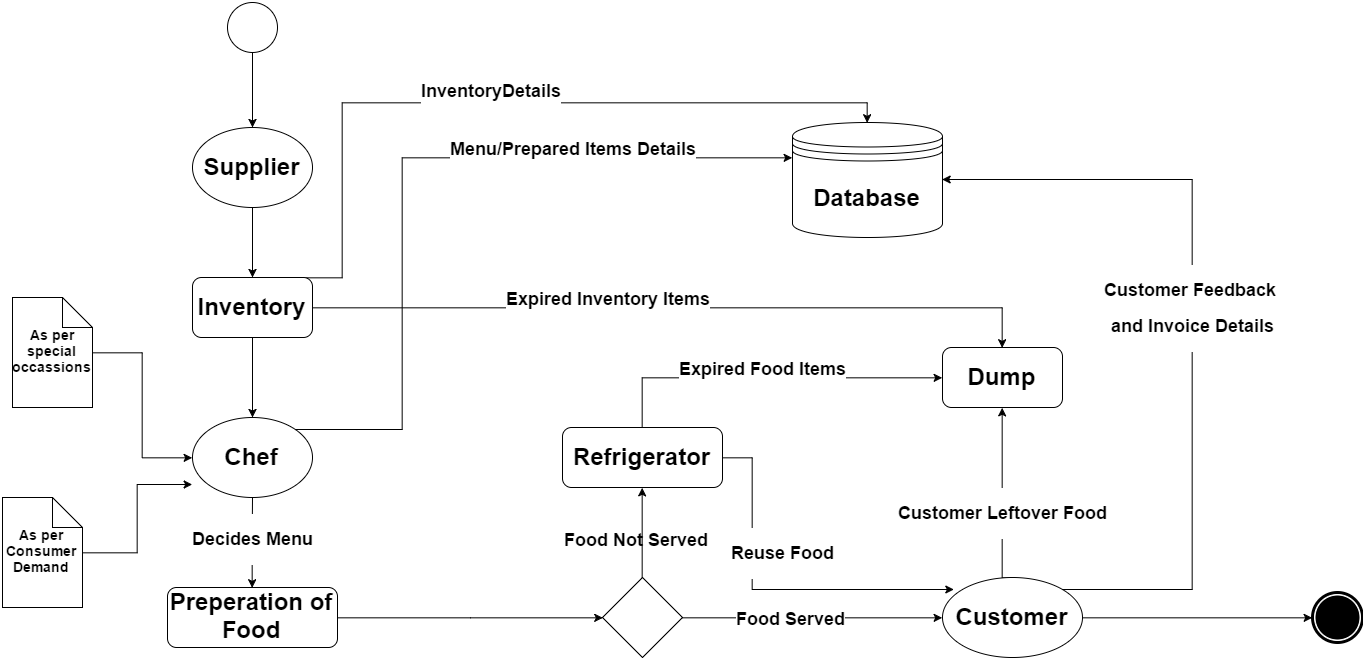

The diagram above was exported from draw.io. Its source (the exported page's mxGraphModel, read from the mxfile embedded in the PNG):
<mxGraphModel dx="2587" dy="853" grid="1" gridSize="10" guides="1" tooltips="1" connect="1" arrows="1" fold="1" page="1" pageScale="1" pageWidth="850" pageHeight="1100" background="#ffffff" math="0" shadow="0">
  <root>
    <mxCell id="0" />
    <mxCell id="1" parent="0" />
    <mxCell id="2" value="&lt;h1&gt;Database&lt;/h1&gt;" style="shape=datastore;whiteSpace=wrap;html=1;fillColor=#ffffff;strokeColor=#000000;" parent="1" vertex="1">
      <mxGeometry x="-30" y="195" width="150" height="115" as="geometry" />
    </mxCell>
    <mxCell id="24" value="" style="edgeStyle=orthogonalEdgeStyle;rounded=0;html=1;jettySize=auto;orthogonalLoop=1;" edge="1" parent="1" source="5" target="9">
      <mxGeometry relative="1" as="geometry" />
    </mxCell>
    <mxCell id="5" value="&lt;h1&gt;&lt;b&gt;Supplier&lt;/b&gt;&lt;/h1&gt;" style="ellipse;whiteSpace=wrap;html=1;" parent="1" vertex="1">
      <mxGeometry x="-630" y="200" width="120" height="80" as="geometry" />
    </mxCell>
    <mxCell id="25" value="" style="edgeStyle=orthogonalEdgeStyle;rounded=0;html=1;jettySize=auto;orthogonalLoop=1;" edge="1" parent="1" source="9" target="10">
      <mxGeometry relative="1" as="geometry" />
    </mxCell>
    <mxCell id="50" style="edgeStyle=orthogonalEdgeStyle;rounded=0;html=1;exitX=0.75;exitY=0;entryX=0.5;entryY=0;jettySize=auto;orthogonalLoop=1;" edge="1" parent="1" source="9" target="2">
      <mxGeometry relative="1" as="geometry">
        <Array as="points">
          <mxPoint x="-480" y="350" />
          <mxPoint x="-480" y="175" />
          <mxPoint x="45" y="175" />
        </Array>
      </mxGeometry>
    </mxCell>
    <mxCell id="54" value="&lt;h2&gt;InventoryDetails&lt;/h2&gt;" style="text;html=1;resizable=0;points=[];align=center;verticalAlign=middle;labelBackgroundColor=#ffffff;" vertex="1" connectable="0" parent="50">
      <mxGeometry x="-0.0179" y="13" relative="1" as="geometry">
        <mxPoint as="offset" />
      </mxGeometry>
    </mxCell>
    <mxCell id="52" style="edgeStyle=orthogonalEdgeStyle;rounded=0;html=1;exitX=1;exitY=0.5;entryX=0.5;entryY=0;jettySize=auto;orthogonalLoop=1;" edge="1" parent="1" source="9" target="17">
      <mxGeometry relative="1" as="geometry" />
    </mxCell>
    <mxCell id="53" value="&lt;h2&gt;Expired Inventory Items&lt;/h2&gt;" style="text;html=1;resizable=0;points=[];align=center;verticalAlign=middle;labelBackgroundColor=#ffffff;" vertex="1" connectable="0" parent="52">
      <mxGeometry x="-0.1927" y="10" relative="1" as="geometry">
        <mxPoint as="offset" />
      </mxGeometry>
    </mxCell>
    <mxCell id="9" value="&lt;h1&gt;Inventory&lt;/h1&gt;" style="rounded=1;whiteSpace=wrap;html=1;" parent="1" vertex="1">
      <mxGeometry x="-630" y="350" width="120" height="60" as="geometry" />
    </mxCell>
    <mxCell id="27" value="" style="edgeStyle=orthogonalEdgeStyle;rounded=0;html=1;jettySize=auto;orthogonalLoop=1;entryX=0.5;entryY=0;" edge="1" parent="1" source="10" target="11">
      <mxGeometry relative="1" as="geometry">
        <mxPoint x="-570" y="650" as="targetPoint" />
        <Array as="points" />
      </mxGeometry>
    </mxCell>
    <mxCell id="65" value="&lt;h2&gt;Decides Menu&lt;/h2&gt;" style="text;html=1;resizable=0;points=[];align=center;verticalAlign=middle;labelBackgroundColor=#ffffff;" vertex="1" connectable="0" parent="27">
      <mxGeometry x="-0.0996" relative="1" as="geometry">
        <mxPoint y="1" as="offset" />
      </mxGeometry>
    </mxCell>
    <mxCell id="51" style="edgeStyle=orthogonalEdgeStyle;rounded=0;html=1;exitX=1;exitY=0;entryX=0;entryY=0.3;jettySize=auto;orthogonalLoop=1;" edge="1" parent="1" source="10" target="2">
      <mxGeometry relative="1" as="geometry">
        <Array as="points">
          <mxPoint x="-420" y="502" />
          <mxPoint x="-420" y="230" />
        </Array>
      </mxGeometry>
    </mxCell>
    <mxCell id="55" value="&lt;h2&gt;Menu/Prepared Items Details&lt;/h2&gt;" style="text;html=1;resizable=0;points=[];align=center;verticalAlign=middle;labelBackgroundColor=#ffffff;" vertex="1" connectable="0" parent="51">
      <mxGeometry x="0.2876" y="8" relative="1" as="geometry">
        <mxPoint x="54" y="-2" as="offset" />
      </mxGeometry>
    </mxCell>
    <mxCell id="10" value="&lt;h1&gt;Chef&lt;/h1&gt;" style="ellipse;whiteSpace=wrap;html=1;" parent="1" vertex="1">
      <mxGeometry x="-630" y="490" width="120" height="80" as="geometry" />
    </mxCell>
    <mxCell id="33" style="edgeStyle=orthogonalEdgeStyle;rounded=0;html=1;exitX=1;exitY=0.5;jettySize=auto;orthogonalLoop=1;" edge="1" parent="1" source="11" target="13">
      <mxGeometry relative="1" as="geometry" />
    </mxCell>
    <mxCell id="11" value="&lt;h1&gt;Preperation of Food&lt;/h1&gt;" style="rounded=1;whiteSpace=wrap;html=1;" parent="1" vertex="1">
      <mxGeometry x="-655" y="660" width="170" height="60" as="geometry" />
    </mxCell>
    <mxCell id="39" style="edgeStyle=orthogonalEdgeStyle;rounded=0;html=1;exitX=1;exitY=0.5;entryX=0;entryY=0.5;jettySize=auto;orthogonalLoop=1;" edge="1" parent="1" source="13" target="16">
      <mxGeometry relative="1" as="geometry" />
    </mxCell>
    <mxCell id="40" value="&lt;h2&gt;Food Served&lt;/h2&gt;" style="text;html=1;resizable=0;points=[];align=center;verticalAlign=middle;labelBackgroundColor=#ffffff;" vertex="1" connectable="0" parent="39">
      <mxGeometry x="-0.2815" y="3" relative="1" as="geometry">
        <mxPoint x="15" y="3" as="offset" />
      </mxGeometry>
    </mxCell>
    <mxCell id="47" style="edgeStyle=orthogonalEdgeStyle;rounded=0;html=1;exitX=0.5;exitY=0;entryX=0.5;entryY=1;jettySize=auto;orthogonalLoop=1;" edge="1" parent="1" source="13" target="15">
      <mxGeometry relative="1" as="geometry" />
    </mxCell>
    <mxCell id="13" value="" style="rhombus;whiteSpace=wrap;html=1;" parent="1" vertex="1">
      <mxGeometry x="-220" y="650" width="80" height="80" as="geometry" />
    </mxCell>
    <mxCell id="56" style="edgeStyle=orthogonalEdgeStyle;rounded=0;html=1;exitX=0.5;exitY=0;entryX=0;entryY=0.5;jettySize=auto;orthogonalLoop=1;" edge="1" parent="1" source="15" target="17">
      <mxGeometry relative="1" as="geometry" />
    </mxCell>
    <mxCell id="57" value="&lt;h2&gt;Expired Food Items&lt;/h2&gt;" style="text;html=1;resizable=0;points=[];align=center;verticalAlign=middle;labelBackgroundColor=#ffffff;" vertex="1" connectable="0" parent="56">
      <mxGeometry x="-0.3829" y="15" relative="1" as="geometry">
        <mxPoint x="62" y="5" as="offset" />
      </mxGeometry>
    </mxCell>
    <mxCell id="60" style="edgeStyle=orthogonalEdgeStyle;rounded=0;html=1;exitX=1;exitY=0.5;entryX=0.079;entryY=0.154;entryPerimeter=0;jettySize=auto;orthogonalLoop=1;" edge="1" parent="1" source="15" target="16">
      <mxGeometry relative="1" as="geometry">
        <Array as="points">
          <mxPoint x="-70" y="530" />
          <mxPoint x="-70" y="662" />
        </Array>
      </mxGeometry>
    </mxCell>
    <mxCell id="61" value="&lt;h2&gt;Reuse Food&lt;/h2&gt;" style="text;html=1;resizable=0;points=[];align=center;verticalAlign=middle;labelBackgroundColor=#ffffff;" vertex="1" connectable="0" parent="60">
      <mxGeometry x="-0.2917" relative="1" as="geometry">
        <mxPoint x="30" y="-4" as="offset" />
      </mxGeometry>
    </mxCell>
    <mxCell id="15" value="&lt;h1&gt;Refrigerator&lt;/h1&gt;" style="rounded=1;whiteSpace=wrap;html=1;" vertex="1" parent="1">
      <mxGeometry x="-260" y="500" width="160" height="60" as="geometry" />
    </mxCell>
    <mxCell id="58" style="edgeStyle=orthogonalEdgeStyle;rounded=0;html=1;exitX=0.5;exitY=0;entryX=0.5;entryY=1;jettySize=auto;orthogonalLoop=1;" edge="1" parent="1" source="16" target="17">
      <mxGeometry relative="1" as="geometry">
        <Array as="points">
          <mxPoint x="180" y="650" />
        </Array>
      </mxGeometry>
    </mxCell>
    <mxCell id="59" value="&lt;h2&gt;Customer Leftover Food&lt;/h2&gt;" style="text;html=1;resizable=0;points=[];align=center;verticalAlign=middle;labelBackgroundColor=#ffffff;" vertex="1" connectable="0" parent="58">
      <mxGeometry x="0.0889" y="-1" relative="1" as="geometry">
        <mxPoint x="-1" y="23" as="offset" />
      </mxGeometry>
    </mxCell>
    <mxCell id="62" style="edgeStyle=orthogonalEdgeStyle;rounded=0;html=1;exitX=1;exitY=0.5;entryX=0;entryY=0.5;jettySize=auto;orthogonalLoop=1;" edge="1" parent="1" source="16" target="18">
      <mxGeometry relative="1" as="geometry" />
    </mxCell>
    <mxCell id="63" style="edgeStyle=orthogonalEdgeStyle;rounded=0;html=1;exitX=1;exitY=0;entryX=1;entryY=0.5;jettySize=auto;orthogonalLoop=1;" edge="1" parent="1" source="16" target="2">
      <mxGeometry relative="1" as="geometry">
        <Array as="points">
          <mxPoint x="370" y="662" />
          <mxPoint x="370" y="252" />
        </Array>
      </mxGeometry>
    </mxCell>
    <mxCell id="64" value="&lt;h2&gt;Customer Feedback&amp;nbsp;&lt;/h2&gt;&lt;h2&gt;and Invoice Details&lt;/h2&gt;" style="text;html=1;resizable=0;points=[];align=center;verticalAlign=middle;labelBackgroundColor=#ffffff;" vertex="1" connectable="0" parent="63">
      <mxGeometry x="0.0414" relative="1" as="geometry">
        <mxPoint as="offset" />
      </mxGeometry>
    </mxCell>
    <mxCell id="16" value="&lt;h1&gt;Customer&lt;/h1&gt;" style="ellipse;whiteSpace=wrap;html=1;" vertex="1" parent="1">
      <mxGeometry x="120" y="650" width="140" height="80" as="geometry" />
    </mxCell>
    <mxCell id="17" value="&lt;h1&gt;Dump&lt;/h1&gt;" style="rounded=1;whiteSpace=wrap;html=1;" vertex="1" parent="1">
      <mxGeometry x="120" y="420" width="120" height="60" as="geometry" />
    </mxCell>
    <mxCell id="18" value="" style="shape=mxgraph.bpmn.shape;html=1;verticalLabelPosition=bottom;labelBackgroundColor=#ffffff;verticalAlign=top;perimeter=ellipsePerimeter;outline=end;symbol=terminate;" vertex="1" parent="1">
      <mxGeometry x="490" y="665" width="50" height="50" as="geometry" />
    </mxCell>
    <mxCell id="23" value="" style="edgeStyle=orthogonalEdgeStyle;rounded=0;html=1;jettySize=auto;orthogonalLoop=1;" edge="1" parent="1" source="19" target="5">
      <mxGeometry relative="1" as="geometry" />
    </mxCell>
    <mxCell id="19" value="" style="shape=mxgraph.bpmn.shape;html=1;verticalLabelPosition=bottom;labelBackgroundColor=#ffffff;verticalAlign=top;perimeter=ellipsePerimeter;outline=standard;symbol=general;" vertex="1" parent="1">
      <mxGeometry x="-595" y="75" width="50" height="50" as="geometry" />
    </mxCell>
    <mxCell id="36" style="edgeStyle=orthogonalEdgeStyle;rounded=0;html=1;exitX=1;exitY=0.5;entryX=0;entryY=0.5;jettySize=auto;orthogonalLoop=1;" edge="1" parent="1" source="34" target="10">
      <mxGeometry relative="1" as="geometry" />
    </mxCell>
    <mxCell id="34" value="&lt;h3&gt;As per special occassions&lt;/h3&gt;" style="shape=note;whiteSpace=wrap;html=1;" vertex="1" parent="1">
      <mxGeometry x="-810" y="370" width="80" height="110" as="geometry" />
    </mxCell>
    <mxCell id="38" style="edgeStyle=orthogonalEdgeStyle;rounded=0;html=1;exitX=1;exitY=0.5;entryX=-0.008;entryY=0.842;entryPerimeter=0;jettySize=auto;orthogonalLoop=1;" edge="1" parent="1" source="35" target="10">
      <mxGeometry relative="1" as="geometry" />
    </mxCell>
    <mxCell id="35" value="&lt;h3&gt;As per Consumer Demand&lt;/h3&gt;" style="shape=note;whiteSpace=wrap;html=1;" vertex="1" parent="1">
      <mxGeometry x="-820" y="570" width="80" height="110" as="geometry" />
    </mxCell>
    <mxCell id="42" value="&lt;h2&gt;Food Not Served&lt;/h2&gt;" style="text;html=1;resizable=0;points=[];autosize=1;align=left;verticalAlign=top;spacingTop=-4;" vertex="1" parent="1">
      <mxGeometry x="-260" y="585" width="160" height="40" as="geometry" />
    </mxCell>
  </root>
</mxGraphModel>